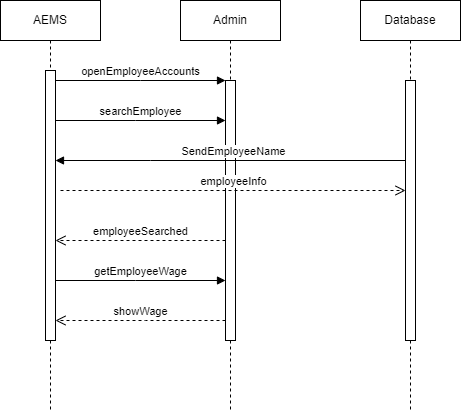

The diagram above was exported from draw.io. Its source (the exported page's mxGraphModel, read from the mxfile embedded in the PNG):
<mxGraphModel dx="1276" dy="543" grid="1" gridSize="10" guides="1" tooltips="1" connect="1" arrows="1" fold="1" page="1" pageScale="1" pageWidth="850" pageHeight="1100" math="0" shadow="0">
  <root>
    <mxCell id="0" />
    <mxCell id="1" parent="0" />
    <mxCell id="aM9ryv3xv72pqoxQDRHE-1" value="AEMS" style="shape=umlLifeline;perimeter=lifelinePerimeter;whiteSpace=wrap;html=1;container=0;dropTarget=0;collapsible=0;recursiveResize=0;outlineConnect=0;portConstraint=eastwest;newEdgeStyle={&quot;edgeStyle&quot;:&quot;elbowEdgeStyle&quot;,&quot;elbow&quot;:&quot;vertical&quot;,&quot;curved&quot;:0,&quot;rounded&quot;:0};" parent="1" vertex="1">
      <mxGeometry x="40" y="40" width="100" height="410" as="geometry" />
    </mxCell>
    <mxCell id="aM9ryv3xv72pqoxQDRHE-2" value="" style="html=1;points=[];perimeter=orthogonalPerimeter;outlineConnect=0;targetShapes=umlLifeline;portConstraint=eastwest;newEdgeStyle={&quot;edgeStyle&quot;:&quot;elbowEdgeStyle&quot;,&quot;elbow&quot;:&quot;vertical&quot;,&quot;curved&quot;:0,&quot;rounded&quot;:0};" parent="aM9ryv3xv72pqoxQDRHE-1" vertex="1">
      <mxGeometry x="45" y="70" width="10" height="270" as="geometry" />
    </mxCell>
    <mxCell id="aM9ryv3xv72pqoxQDRHE-5" value="Admin" style="shape=umlLifeline;perimeter=lifelinePerimeter;whiteSpace=wrap;html=1;container=0;dropTarget=0;collapsible=0;recursiveResize=0;outlineConnect=0;portConstraint=eastwest;newEdgeStyle={&quot;edgeStyle&quot;:&quot;elbowEdgeStyle&quot;,&quot;elbow&quot;:&quot;vertical&quot;,&quot;curved&quot;:0,&quot;rounded&quot;:0};" parent="1" vertex="1">
      <mxGeometry x="220" y="40" width="100" height="410" as="geometry" />
    </mxCell>
    <mxCell id="aM9ryv3xv72pqoxQDRHE-6" value="" style="html=1;points=[];perimeter=orthogonalPerimeter;outlineConnect=0;targetShapes=umlLifeline;portConstraint=eastwest;newEdgeStyle={&quot;edgeStyle&quot;:&quot;elbowEdgeStyle&quot;,&quot;elbow&quot;:&quot;vertical&quot;,&quot;curved&quot;:0,&quot;rounded&quot;:0};" parent="aM9ryv3xv72pqoxQDRHE-5" vertex="1">
      <mxGeometry x="45" y="80" width="10" height="260" as="geometry" />
    </mxCell>
    <mxCell id="aM9ryv3xv72pqoxQDRHE-7" value="openEmployeeAccounts" style="html=1;verticalAlign=bottom;endArrow=block;edgeStyle=elbowEdgeStyle;elbow=vertical;curved=0;rounded=0;" parent="1" source="aM9ryv3xv72pqoxQDRHE-2" target="aM9ryv3xv72pqoxQDRHE-6" edge="1">
      <mxGeometry relative="1" as="geometry">
        <mxPoint x="195" y="130" as="sourcePoint" />
        <Array as="points">
          <mxPoint x="180" y="120" />
        </Array>
      </mxGeometry>
    </mxCell>
    <mxCell id="aM9ryv3xv72pqoxQDRHE-8" value="employeeSearched" style="html=1;verticalAlign=bottom;endArrow=open;dashed=1;endSize=8;edgeStyle=elbowEdgeStyle;elbow=horizontal;curved=0;rounded=0;" parent="1" source="aM9ryv3xv72pqoxQDRHE-6" target="aM9ryv3xv72pqoxQDRHE-2" edge="1">
      <mxGeometry relative="1" as="geometry">
        <mxPoint x="195" y="205" as="targetPoint" />
        <Array as="points">
          <mxPoint x="190" y="280" />
        </Array>
      </mxGeometry>
    </mxCell>
    <mxCell id="aM9ryv3xv72pqoxQDRHE-9" value="SendEmployeeName" style="html=1;verticalAlign=bottom;endArrow=block;edgeStyle=elbowEdgeStyle;elbow=vertical;curved=0;rounded=0;" parent="1" source="D6m2AN_wi_buxvvt95bW-1" target="aM9ryv3xv72pqoxQDRHE-2" edge="1">
      <mxGeometry relative="1" as="geometry">
        <mxPoint x="265" y="200" as="sourcePoint" />
        <Array as="points">
          <mxPoint x="190" y="200" />
        </Array>
        <mxPoint x="100" y="200" as="targetPoint" />
      </mxGeometry>
    </mxCell>
    <mxCell id="aM9ryv3xv72pqoxQDRHE-10" value="employeeInfo" style="html=1;verticalAlign=bottom;endArrow=open;dashed=1;endSize=8;edgeStyle=elbowEdgeStyle;elbow=vertical;curved=0;rounded=0;" parent="1" target="D6m2AN_wi_buxvvt95bW-2" edge="1">
      <mxGeometry relative="1" as="geometry">
        <mxPoint x="440" y="240" as="targetPoint" />
        <Array as="points">
          <mxPoint x="180" y="230" />
        </Array>
        <mxPoint x="100" y="230" as="sourcePoint" />
      </mxGeometry>
    </mxCell>
    <mxCell id="D6m2AN_wi_buxvvt95bW-1" value="Database" style="shape=umlLifeline;perimeter=lifelinePerimeter;whiteSpace=wrap;html=1;container=0;dropTarget=0;collapsible=0;recursiveResize=0;outlineConnect=0;portConstraint=eastwest;newEdgeStyle={&quot;edgeStyle&quot;:&quot;elbowEdgeStyle&quot;,&quot;elbow&quot;:&quot;vertical&quot;,&quot;curved&quot;:0,&quot;rounded&quot;:0};" parent="1" vertex="1">
      <mxGeometry x="400" y="40" width="100" height="410" as="geometry" />
    </mxCell>
    <mxCell id="D6m2AN_wi_buxvvt95bW-2" value="" style="html=1;points=[];perimeter=orthogonalPerimeter;outlineConnect=0;targetShapes=umlLifeline;portConstraint=eastwest;newEdgeStyle={&quot;edgeStyle&quot;:&quot;elbowEdgeStyle&quot;,&quot;elbow&quot;:&quot;vertical&quot;,&quot;curved&quot;:0,&quot;rounded&quot;:0};" parent="D6m2AN_wi_buxvvt95bW-1" vertex="1">
      <mxGeometry x="45" y="80" width="10" height="260" as="geometry" />
    </mxCell>
    <mxCell id="D6m2AN_wi_buxvvt95bW-3" value="searchEmployee" style="html=1;verticalAlign=bottom;endArrow=block;edgeStyle=elbowEdgeStyle;elbow=horizontal;curved=0;rounded=0;" parent="1" source="aM9ryv3xv72pqoxQDRHE-2" target="aM9ryv3xv72pqoxQDRHE-6" edge="1">
      <mxGeometry relative="1" as="geometry">
        <mxPoint x="90" y="160" as="sourcePoint" />
        <Array as="points">
          <mxPoint x="175" y="160" />
        </Array>
        <mxPoint x="260" y="160" as="targetPoint" />
      </mxGeometry>
    </mxCell>
    <mxCell id="D6m2AN_wi_buxvvt95bW-4" value="getEmployeeWage" style="html=1;verticalAlign=bottom;endArrow=block;edgeStyle=elbowEdgeStyle;elbow=vertical;curved=0;rounded=0;" parent="1" source="aM9ryv3xv72pqoxQDRHE-2" target="aM9ryv3xv72pqoxQDRHE-6" edge="1">
      <mxGeometry relative="1" as="geometry">
        <mxPoint x="100" y="320" as="sourcePoint" />
        <Array as="points">
          <mxPoint x="175" y="320" />
        </Array>
        <mxPoint x="265" y="320" as="targetPoint" />
      </mxGeometry>
    </mxCell>
    <mxCell id="D6m2AN_wi_buxvvt95bW-5" value="showWage" style="html=1;verticalAlign=bottom;endArrow=open;dashed=1;endSize=8;edgeStyle=elbowEdgeStyle;elbow=horizontal;curved=0;rounded=0;" parent="1" source="aM9ryv3xv72pqoxQDRHE-6" target="aM9ryv3xv72pqoxQDRHE-2" edge="1">
      <mxGeometry relative="1" as="geometry">
        <mxPoint x="100" y="360" as="targetPoint" />
        <Array as="points">
          <mxPoint x="185" y="360" />
        </Array>
        <mxPoint x="240" y="360" as="sourcePoint" />
      </mxGeometry>
    </mxCell>
  </root>
</mxGraphModel>